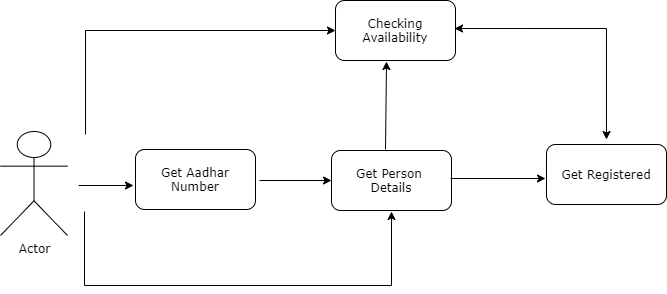

The diagram above was exported from draw.io. Its source (the exported page's mxGraphModel, read from the mxfile embedded in the PNG):
<mxGraphModel dx="868" dy="882" grid="0" gridSize="14" guides="0" tooltips="1" connect="0" arrows="0" fold="1" page="0" pageScale="1" pageWidth="1100" pageHeight="850" math="0" shadow="0">
  <root>
    <mxCell id="0" />
    <mxCell id="1" parent="0" />
    <mxCell id="TJlKyxSVIW0RGhxnZITp-31" value="Actor" style="shape=umlActor;verticalLabelPosition=bottom;verticalAlign=top;html=1;outlineConnect=0;labelBorderColor=none;fontFamily=Verdana;fontColor=none;" vertex="1" parent="1">
      <mxGeometry x="51" y="-243" width="67" height="104" as="geometry" />
    </mxCell>
    <mxCell id="TJlKyxSVIW0RGhxnZITp-32" value="" style="endArrow=classic;html=1;rounded=0;labelBackgroundColor=none;fontFamily=Verdana;fontColor=none;" edge="1" parent="1">
      <mxGeometry width="50" height="50" relative="1" as="geometry">
        <mxPoint x="129" y="-189" as="sourcePoint" />
        <mxPoint x="184" y="-189" as="targetPoint" />
      </mxGeometry>
    </mxCell>
    <mxCell id="TJlKyxSVIW0RGhxnZITp-33" value="Get Aadhar Number" style="rounded=1;whiteSpace=wrap;html=1;labelBorderColor=none;fontFamily=Verdana;fontColor=none;" vertex="1" parent="1">
      <mxGeometry x="186" y="-225" width="120" height="60" as="geometry" />
    </mxCell>
    <mxCell id="TJlKyxSVIW0RGhxnZITp-34" value="" style="endArrow=classic;html=1;rounded=0;labelBackgroundColor=none;fontFamily=Verdana;fontColor=none;" edge="1" parent="1" target="TJlKyxSVIW0RGhxnZITp-35">
      <mxGeometry width="50" height="50" relative="1" as="geometry">
        <mxPoint x="310" y="-194" as="sourcePoint" />
        <mxPoint x="369" y="-194" as="targetPoint" />
      </mxGeometry>
    </mxCell>
    <mxCell id="TJlKyxSVIW0RGhxnZITp-35" value="Get Person &lt;br&gt;Details" style="rounded=1;whiteSpace=wrap;html=1;labelBorderColor=none;fontFamily=Verdana;fontColor=none;" vertex="1" parent="1">
      <mxGeometry x="382" y="-224" width="120" height="60" as="geometry" />
    </mxCell>
    <mxCell id="TJlKyxSVIW0RGhxnZITp-37" value="" style="endArrow=classic;html=1;rounded=0;labelBackgroundColor=none;fontFamily=Verdana;fontColor=none;entryX=0.5;entryY=1.017;entryDx=0;entryDy=0;entryPerimeter=0;" edge="1" parent="1" target="TJlKyxSVIW0RGhxnZITp-35">
      <mxGeometry width="50" height="50" relative="1" as="geometry">
        <mxPoint x="135" y="-163" as="sourcePoint" />
        <mxPoint x="442" y="-151" as="targetPoint" />
        <Array as="points">
          <mxPoint x="135" y="-89" />
          <mxPoint x="442" y="-89" />
        </Array>
      </mxGeometry>
    </mxCell>
    <mxCell id="TJlKyxSVIW0RGhxnZITp-38" value="Checking Availability" style="rounded=1;whiteSpace=wrap;html=1;labelBorderColor=none;fontFamily=Verdana;fontColor=none;" vertex="1" parent="1">
      <mxGeometry x="386" y="-374" width="120" height="60" as="geometry" />
    </mxCell>
    <mxCell id="TJlKyxSVIW0RGhxnZITp-39" value="" style="endArrow=classic;html=1;rounded=0;labelBackgroundColor=none;fontFamily=Verdana;fontColor=none;exitX=0.45;exitY=-0.017;exitDx=0;exitDy=0;exitPerimeter=0;entryX=0.425;entryY=1.017;entryDx=0;entryDy=0;entryPerimeter=0;" edge="1" parent="1" source="TJlKyxSVIW0RGhxnZITp-35" target="TJlKyxSVIW0RGhxnZITp-38">
      <mxGeometry width="50" height="50" relative="1" as="geometry">
        <mxPoint x="399" y="-158" as="sourcePoint" />
        <mxPoint x="389" y="-288" as="targetPoint" />
        <Array as="points" />
      </mxGeometry>
    </mxCell>
    <mxCell id="TJlKyxSVIW0RGhxnZITp-40" value="" style="endArrow=classic;html=1;rounded=0;labelBackgroundColor=none;fontFamily=Verdana;fontColor=none;" edge="1" parent="1" target="TJlKyxSVIW0RGhxnZITp-38">
      <mxGeometry width="50" height="50" relative="1" as="geometry">
        <mxPoint x="136" y="-240" as="sourcePoint" />
        <mxPoint x="136" y="-351" as="targetPoint" />
        <Array as="points">
          <mxPoint x="136" y="-344" />
        </Array>
      </mxGeometry>
    </mxCell>
    <mxCell id="TJlKyxSVIW0RGhxnZITp-41" value="Get Registered" style="rounded=1;whiteSpace=wrap;html=1;labelBorderColor=none;fontFamily=Verdana;fontColor=none;" vertex="1" parent="1">
      <mxGeometry x="597" y="-230" width="120" height="60" as="geometry" />
    </mxCell>
    <mxCell id="TJlKyxSVIW0RGhxnZITp-42" value="" style="endArrow=classic;html=1;rounded=0;labelBackgroundColor=none;fontFamily=Verdana;fontColor=none;" edge="1" parent="1">
      <mxGeometry width="50" height="50" relative="1" as="geometry">
        <mxPoint x="501" y="-196" as="sourcePoint" />
        <mxPoint x="596" y="-196" as="targetPoint" />
      </mxGeometry>
    </mxCell>
    <mxCell id="TJlKyxSVIW0RGhxnZITp-43" value="" style="endArrow=classic;startArrow=classic;html=1;rounded=0;labelBackgroundColor=none;fontFamily=Verdana;fontColor=none;exitX=0.992;exitY=0.467;exitDx=0;exitDy=0;exitPerimeter=0;" edge="1" parent="1" source="TJlKyxSVIW0RGhxnZITp-38">
      <mxGeometry width="50" height="50" relative="1" as="geometry">
        <mxPoint x="399" y="-165" as="sourcePoint" />
        <mxPoint x="657" y="-235" as="targetPoint" />
        <Array as="points">
          <mxPoint x="657" y="-346" />
        </Array>
      </mxGeometry>
    </mxCell>
  </root>
</mxGraphModel>